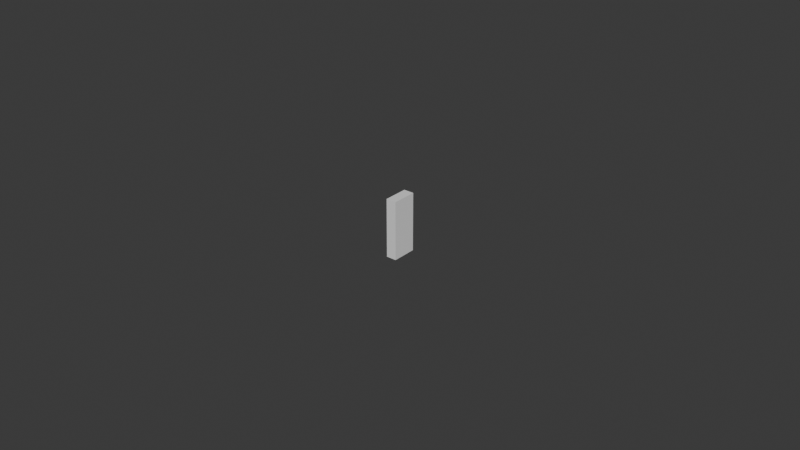 # Source: UCX_TaskBoardMain_011.blend  (saved by Blender 4.3.32; exported with 4.5.12 LTS)
import bpy
from mathutils import Matrix  # noqa: F401  (used for matrix-valued properties, if any)

bpy.ops.wm.read_factory_settings(use_empty=True)
scene = bpy.context.scene
scene.name = 'Scene'

# ---- collections
col_collection = bpy.data.collections.new('Collection'); scene.collection.children.link(col_collection)

# ---- world
world_world = bpy.data.worlds.new('World'); scene.world = world_world
world_world.use_nodes = True; world_world.node_tree.nodes.clear()
_N = world_world.node_tree.nodes; _L = world_world.node_tree.links
n0 = _N.new('ShaderNodeOutputWorld'); n0.name = 'World Output'; n0.location = (300, 300)
n1 = _N.new('ShaderNodeBackground'); n1.name = 'Background'; n1.location = (10, 300)
n1.inputs[0].default_value = (0.05088, 0.05088, 0.05088, 1.0)
_L.new(n1.outputs[0], n0.inputs[0])
n0.is_active_output = True
world_world.color = (0.05088, 0.05088, 0.05088)
world_world.sun_shadow_jitter_overblur = 0.0

# ---- meshes
me_ucx_taskboardmain_011 = bpy.data.meshes.new('UCX_TaskBoardMain_011')
me_ucx_taskboardmain_011.from_pydata([(0.001651, 0.004, 0.009428), (-0.001651, 0.004, 0.009428), (-0.001651, -0.004, 0.009428), (0.001651, -0.004, 0.009428), (0.001651, 0.004, -0.009428), (0.001651, -0.004, -0.009428), (-0.001651, 0.004, -0.009428), (-0.001651, -0.004, -0.009428)], [], [(0, 1, 2), (0, 2, 3), (4, 0, 3), (4, 3, 5), (1, 0, 4), (1, 4, 6), (1, 6, 7), (1, 7, 2), (3, 2, 7), (3, 7, 5), (4, 5, 7), (4, 7, 6)])
me_ucx_taskboardmain_011.update()

# ---- objects
ob_ucx_taskboardmain_011 = bpy.data.objects.new('UCX_TaskBoardMain_011', me_ucx_taskboardmain_011)

# ---- transforms, parenting, visibility, modifiers, constraints
ob_ucx_taskboardmain_011.location = (0.0, 0.0, 0.0)

# ---- collection membership
col_collection.objects.link(ob_ucx_taskboardmain_011)

# ---- scene / render settings (as saved in the file)
scene.frame_start = 1; scene.frame_end = 250; scene.frame_set(1)
scene.render.engine = 'BLENDER_EEVEE_NEXT'
bpy.context.view_layer.update()

# ---- added for rendering (the .blend has no active camera and no usable light): camera, sun
cam_auto = bpy.data.cameras.new('AutoCamera')
cam_auto.lens = 50.0
cam_auto.sensor_width = 36.0
cam_auto.clip_end = 1000.0
ob_auto_camera = bpy.data.objects.new('AutoCamera', cam_auto)
scene.collection.objects.link(ob_auto_camera)
ob_auto_camera.location = (0.185045, -0.222054, 0.148036)
ob_auto_camera.rotation_euler = (1.09748, -7.21219e-08, 0.694738)
scene.camera = ob_auto_camera
light_auto_sun = bpy.data.lights.new('AutoSun', 'SUN')
light_auto_sun.energy = 3.0
light_auto_sun.angle = 0.0523599
ob_auto_sun = bpy.data.objects.new('AutoSun', light_auto_sun)
scene.collection.objects.link(ob_auto_sun)
ob_auto_sun.rotation_euler = (0.872665, 0.174533, 0.523599)
bpy.context.view_layer.update()
